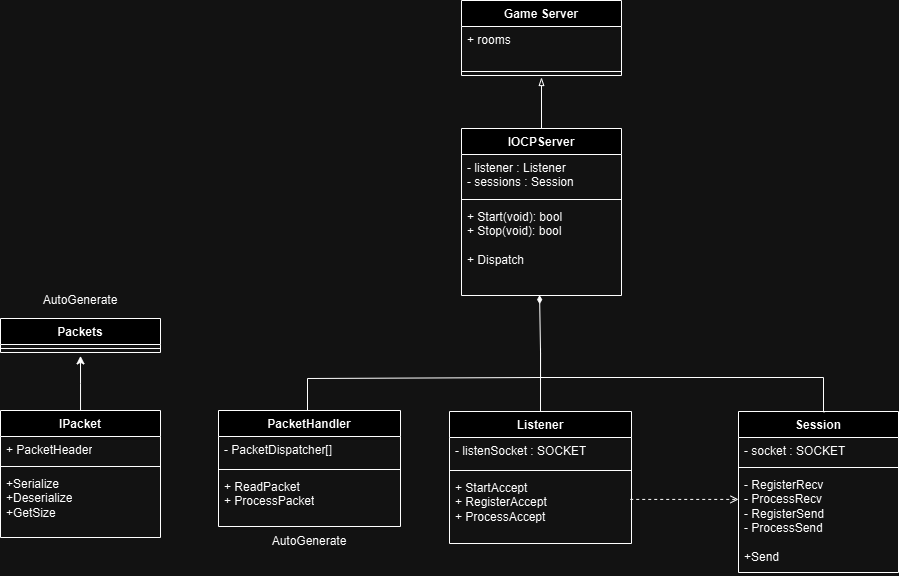

The diagram above was exported from draw.io. Its source (the exported page's mxGraphModel, read from the mxfile embedded in the PNG):
<mxGraphModel dx="2230" dy="1157" grid="0" gridSize="10" guides="1" tooltips="1" connect="1" arrows="1" fold="1" page="0" pageScale="1" pageWidth="827" pageHeight="1169" math="0" shadow="0">
  <root>
    <mxCell id="0" />
    <mxCell id="1" parent="0" />
    <mxCell id="2URPcBhNJ8omN9lMO0w3-9" value="" style="edgeStyle=orthogonalEdgeStyle;rounded=0;orthogonalLoop=1;jettySize=auto;html=1;endArrow=blockThin;endFill=0;" edge="1" parent="1" source="PGm_-er0ViUn6u5G-Ylh-1">
      <mxGeometry relative="1" as="geometry">
        <mxPoint x="-166" y="-109" as="targetPoint" />
        <Array as="points">
          <mxPoint x="-166" y="-15" />
          <mxPoint x="-166" y="-15" />
        </Array>
      </mxGeometry>
    </mxCell>
    <mxCell id="PGm_-er0ViUn6u5G-Ylh-1" value="IOCPServer" style="swimlane;fontStyle=1;align=center;verticalAlign=top;childLayout=stackLayout;horizontal=1;startSize=26;horizontalStack=0;resizeParent=1;resizeParentMax=0;resizeLast=0;collapsible=1;marginBottom=0;whiteSpace=wrap;html=1;" parent="1" vertex="1">
      <mxGeometry x="-246" y="-58" width="160" height="167" as="geometry" />
    </mxCell>
    <mxCell id="PGm_-er0ViUn6u5G-Ylh-2" value="&lt;div&gt;&lt;span style=&quot;background-color: initial;&quot;&gt;- listener : Listener&lt;/span&gt;&lt;/div&gt;&lt;div&gt;- sessions : Session&amp;nbsp;&lt;/div&gt;&lt;div&gt;&lt;br&gt;&lt;/div&gt;" style="text;strokeColor=none;fillColor=none;align=left;verticalAlign=top;spacingLeft=4;spacingRight=4;overflow=hidden;rotatable=0;points=[[0,0.5],[1,0.5]];portConstraint=eastwest;whiteSpace=wrap;html=1;" parent="PGm_-er0ViUn6u5G-Ylh-1" vertex="1">
      <mxGeometry y="26" width="160" height="41" as="geometry" />
    </mxCell>
    <mxCell id="PGm_-er0ViUn6u5G-Ylh-3" value="" style="line;strokeWidth=1;fillColor=none;align=left;verticalAlign=middle;spacingTop=-1;spacingLeft=3;spacingRight=3;rotatable=0;labelPosition=right;points=[];portConstraint=eastwest;strokeColor=inherit;" parent="PGm_-er0ViUn6u5G-Ylh-1" vertex="1">
      <mxGeometry y="67" width="160" height="8" as="geometry" />
    </mxCell>
    <mxCell id="PGm_-er0ViUn6u5G-Ylh-4" value="+ Start(void): bool&lt;div&gt;+ Stop(void): bool&lt;/div&gt;&lt;div&gt;&lt;br&gt;&lt;/div&gt;&lt;div&gt;+ Dispatch&lt;/div&gt;" style="text;strokeColor=none;fillColor=none;align=left;verticalAlign=top;spacingLeft=4;spacingRight=4;overflow=hidden;rotatable=0;points=[[0,0.5],[1,0.5]];portConstraint=eastwest;whiteSpace=wrap;html=1;" parent="PGm_-er0ViUn6u5G-Ylh-1" vertex="1">
      <mxGeometry y="75" width="160" height="92" as="geometry" />
    </mxCell>
    <mxCell id="PGm_-er0ViUn6u5G-Ylh-5" value="Listener" style="swimlane;fontStyle=1;align=center;verticalAlign=top;childLayout=stackLayout;horizontal=1;startSize=26;horizontalStack=0;resizeParent=1;resizeParentMax=0;resizeLast=0;collapsible=1;marginBottom=0;whiteSpace=wrap;html=1;" parent="1" vertex="1">
      <mxGeometry x="-258" y="225" width="182" height="132" as="geometry" />
    </mxCell>
    <mxCell id="PGm_-er0ViUn6u5G-Ylh-6" value="- listenSocket : SOCKET&lt;div&gt;&lt;br&gt;&lt;/div&gt;" style="text;strokeColor=none;fillColor=none;align=left;verticalAlign=top;spacingLeft=4;spacingRight=4;overflow=hidden;rotatable=0;points=[[0,0.5],[1,0.5]];portConstraint=eastwest;whiteSpace=wrap;html=1;" parent="PGm_-er0ViUn6u5G-Ylh-5" vertex="1">
      <mxGeometry y="26" width="182" height="29" as="geometry" />
    </mxCell>
    <mxCell id="PGm_-er0ViUn6u5G-Ylh-7" value="" style="line;strokeWidth=1;fillColor=none;align=left;verticalAlign=middle;spacingTop=-1;spacingLeft=3;spacingRight=3;rotatable=0;labelPosition=right;points=[];portConstraint=eastwest;strokeColor=inherit;" parent="PGm_-er0ViUn6u5G-Ylh-5" vertex="1">
      <mxGeometry y="55" width="182" height="8" as="geometry" />
    </mxCell>
    <mxCell id="PGm_-er0ViUn6u5G-Ylh-8" value="&lt;div&gt;&lt;div&gt;+ StartAccept&lt;/div&gt;&lt;div&gt;+ RegisterAccept&lt;/div&gt;&lt;div&gt;+ ProcessAccept&lt;/div&gt;&lt;/div&gt;" style="text;strokeColor=none;fillColor=none;align=left;verticalAlign=top;spacingLeft=4;spacingRight=4;overflow=hidden;rotatable=0;points=[[0,0.5],[1,0.5]];portConstraint=eastwest;whiteSpace=wrap;html=1;" parent="PGm_-er0ViUn6u5G-Ylh-5" vertex="1">
      <mxGeometry y="63" width="182" height="69" as="geometry" />
    </mxCell>
    <mxCell id="PGm_-er0ViUn6u5G-Ylh-13" value="&lt;div&gt;Session&lt;/div&gt;" style="swimlane;fontStyle=1;align=center;verticalAlign=top;childLayout=stackLayout;horizontal=1;startSize=26;horizontalStack=0;resizeParent=1;resizeParentMax=0;resizeLast=0;collapsible=1;marginBottom=0;whiteSpace=wrap;html=1;" parent="1" vertex="1">
      <mxGeometry x="31" y="225" width="160" height="161" as="geometry" />
    </mxCell>
    <mxCell id="PGm_-er0ViUn6u5G-Ylh-14" value="- socket : SOCKET&amp;nbsp;" style="text;strokeColor=none;fillColor=none;align=left;verticalAlign=top;spacingLeft=4;spacingRight=4;overflow=hidden;rotatable=0;points=[[0,0.5],[1,0.5]];portConstraint=eastwest;whiteSpace=wrap;html=1;" parent="PGm_-er0ViUn6u5G-Ylh-13" vertex="1">
      <mxGeometry y="26" width="160" height="26" as="geometry" />
    </mxCell>
    <mxCell id="PGm_-er0ViUn6u5G-Ylh-15" value="" style="line;strokeWidth=1;fillColor=none;align=left;verticalAlign=middle;spacingTop=-1;spacingLeft=3;spacingRight=3;rotatable=0;labelPosition=right;points=[];portConstraint=eastwest;strokeColor=inherit;" parent="PGm_-er0ViUn6u5G-Ylh-13" vertex="1">
      <mxGeometry y="52" width="160" height="8" as="geometry" />
    </mxCell>
    <mxCell id="PGm_-er0ViUn6u5G-Ylh-16" value="- RegisterRecv&lt;div&gt;- ProcessRecv&lt;/div&gt;&lt;div&gt;- RegisterSend&lt;/div&gt;&lt;div&gt;- ProcessSend&lt;/div&gt;&lt;div&gt;&lt;br&gt;&lt;/div&gt;&lt;div&gt;+Send&lt;/div&gt;&lt;div&gt;&lt;div&gt;&lt;br&gt;&lt;/div&gt;&lt;div&gt;&lt;br&gt;&lt;div&gt;&lt;br&gt;&lt;/div&gt;&lt;/div&gt;&lt;/div&gt;" style="text;strokeColor=none;fillColor=none;align=left;verticalAlign=top;spacingLeft=4;spacingRight=4;overflow=hidden;rotatable=0;points=[[0,0.5],[1,0.5]];portConstraint=eastwest;whiteSpace=wrap;html=1;" parent="PGm_-er0ViUn6u5G-Ylh-13" vertex="1">
      <mxGeometry y="60" width="160" height="101" as="geometry" />
    </mxCell>
    <mxCell id="2URPcBhNJ8omN9lMO0w3-2" style="edgeStyle=orthogonalEdgeStyle;rounded=0;orthogonalLoop=1;jettySize=auto;html=1;exitX=0.5;exitY=0;exitDx=0;exitDy=0;entryX=0.488;entryY=0.996;entryDx=0;entryDy=0;entryPerimeter=0;endArrow=diamondThin;endFill=1;" edge="1" parent="1" source="PGm_-er0ViUn6u5G-Ylh-5" target="PGm_-er0ViUn6u5G-Ylh-4">
      <mxGeometry relative="1" as="geometry" />
    </mxCell>
    <mxCell id="2URPcBhNJ8omN9lMO0w3-3" value="" style="edgeStyle=orthogonalEdgeStyle;rounded=0;orthogonalLoop=1;jettySize=auto;html=1;exitX=0.993;exitY=0.361;exitDx=0;exitDy=0;exitPerimeter=0;dashed=1;endArrow=open;endFill=0;" edge="1" parent="1" source="PGm_-er0ViUn6u5G-Ylh-8" target="PGm_-er0ViUn6u5G-Ylh-16">
      <mxGeometry relative="1" as="geometry">
        <mxPoint x="-78" y="336" as="sourcePoint" />
        <Array as="points">
          <mxPoint x="62" y="313" />
          <mxPoint x="62" y="313" />
        </Array>
      </mxGeometry>
    </mxCell>
    <mxCell id="2URPcBhNJ8omN9lMO0w3-4" style="edgeStyle=orthogonalEdgeStyle;rounded=0;orthogonalLoop=1;jettySize=auto;html=1;endArrow=none;endFill=0;exitX=0.54;exitY=0.002;exitDx=0;exitDy=0;exitPerimeter=0;" edge="1" parent="1" source="PGm_-er0ViUn6u5G-Ylh-13">
      <mxGeometry relative="1" as="geometry">
        <mxPoint x="-167" y="162" as="targetPoint" />
        <Array as="points">
          <mxPoint x="116" y="225" />
          <mxPoint x="116" y="191" />
          <mxPoint x="-167" y="191" />
          <mxPoint x="-167" y="162" />
        </Array>
      </mxGeometry>
    </mxCell>
    <mxCell id="2URPcBhNJ8omN9lMO0w3-5" value="Game Server" style="swimlane;fontStyle=1;align=center;verticalAlign=top;childLayout=stackLayout;horizontal=1;startSize=26;horizontalStack=0;resizeParent=1;resizeParentMax=0;resizeLast=0;collapsible=1;marginBottom=0;whiteSpace=wrap;html=1;" vertex="1" parent="1">
      <mxGeometry x="-246" y="-186" width="160" height="75" as="geometry" />
    </mxCell>
    <mxCell id="2URPcBhNJ8omN9lMO0w3-6" value="&lt;div&gt;+ rooms&lt;/div&gt;&lt;div&gt;&lt;br&gt;&lt;/div&gt;" style="text;strokeColor=none;fillColor=none;align=left;verticalAlign=top;spacingLeft=4;spacingRight=4;overflow=hidden;rotatable=0;points=[[0,0.5],[1,0.5]];portConstraint=eastwest;whiteSpace=wrap;html=1;" vertex="1" parent="2URPcBhNJ8omN9lMO0w3-5">
      <mxGeometry y="26" width="160" height="41" as="geometry" />
    </mxCell>
    <mxCell id="2URPcBhNJ8omN9lMO0w3-7" value="" style="line;strokeWidth=1;fillColor=none;align=left;verticalAlign=middle;spacingTop=-1;spacingLeft=3;spacingRight=3;rotatable=0;labelPosition=right;points=[];portConstraint=eastwest;strokeColor=inherit;" vertex="1" parent="2URPcBhNJ8omN9lMO0w3-5">
      <mxGeometry y="67" width="160" height="8" as="geometry" />
    </mxCell>
    <mxCell id="2URPcBhNJ8omN9lMO0w3-10" value="PacketHandler" style="swimlane;fontStyle=1;align=center;verticalAlign=top;childLayout=stackLayout;horizontal=1;startSize=26;horizontalStack=0;resizeParent=1;resizeParentMax=0;resizeLast=0;collapsible=1;marginBottom=0;whiteSpace=wrap;html=1;" vertex="1" parent="1">
      <mxGeometry x="-489" y="224" width="182" height="116" as="geometry" />
    </mxCell>
    <mxCell id="2URPcBhNJ8omN9lMO0w3-11" value="- PacketDispatcher[]" style="text;strokeColor=none;fillColor=none;align=left;verticalAlign=top;spacingLeft=4;spacingRight=4;overflow=hidden;rotatable=0;points=[[0,0.5],[1,0.5]];portConstraint=eastwest;whiteSpace=wrap;html=1;" vertex="1" parent="2URPcBhNJ8omN9lMO0w3-10">
      <mxGeometry y="26" width="182" height="29" as="geometry" />
    </mxCell>
    <mxCell id="2URPcBhNJ8omN9lMO0w3-12" value="" style="line;strokeWidth=1;fillColor=none;align=left;verticalAlign=middle;spacingTop=-1;spacingLeft=3;spacingRight=3;rotatable=0;labelPosition=right;points=[];portConstraint=eastwest;strokeColor=inherit;" vertex="1" parent="2URPcBhNJ8omN9lMO0w3-10">
      <mxGeometry y="55" width="182" height="8" as="geometry" />
    </mxCell>
    <mxCell id="2URPcBhNJ8omN9lMO0w3-13" value="&lt;div&gt;&lt;div&gt;+ ReadPacket&lt;/div&gt;&lt;/div&gt;&lt;div&gt;+ ProcessPacket&lt;/div&gt;" style="text;strokeColor=none;fillColor=none;align=left;verticalAlign=top;spacingLeft=4;spacingRight=4;overflow=hidden;rotatable=0;points=[[0,0.5],[1,0.5]];portConstraint=eastwest;whiteSpace=wrap;html=1;" vertex="1" parent="2URPcBhNJ8omN9lMO0w3-10">
      <mxGeometry y="63" width="182" height="53" as="geometry" />
    </mxCell>
    <mxCell id="2URPcBhNJ8omN9lMO0w3-18" value="" style="endArrow=none;html=1;rounded=0;" edge="1" parent="1">
      <mxGeometry width="50" height="50" relative="1" as="geometry">
        <mxPoint x="-400" y="224" as="sourcePoint" />
        <mxPoint x="-166" y="191" as="targetPoint" />
        <Array as="points">
          <mxPoint x="-400" y="192" />
        </Array>
      </mxGeometry>
    </mxCell>
    <mxCell id="2URPcBhNJ8omN9lMO0w3-24" style="edgeStyle=orthogonalEdgeStyle;rounded=0;orthogonalLoop=1;jettySize=auto;html=1;" edge="1" parent="1" source="2URPcBhNJ8omN9lMO0w3-20">
      <mxGeometry relative="1" as="geometry">
        <mxPoint x="-627" y="169.3809523809523" as="targetPoint" />
      </mxGeometry>
    </mxCell>
    <mxCell id="2URPcBhNJ8omN9lMO0w3-20" value="IPacket" style="swimlane;fontStyle=1;align=center;verticalAlign=top;childLayout=stackLayout;horizontal=1;startSize=26;horizontalStack=0;resizeParent=1;resizeParentMax=0;resizeLast=0;collapsible=1;marginBottom=0;whiteSpace=wrap;html=1;" vertex="1" parent="1">
      <mxGeometry x="-707" y="224" width="160" height="127" as="geometry" />
    </mxCell>
    <mxCell id="2URPcBhNJ8omN9lMO0w3-21" value="+ PacketHeader" style="text;strokeColor=none;fillColor=none;align=left;verticalAlign=top;spacingLeft=4;spacingRight=4;overflow=hidden;rotatable=0;points=[[0,0.5],[1,0.5]];portConstraint=eastwest;whiteSpace=wrap;html=1;" vertex="1" parent="2URPcBhNJ8omN9lMO0w3-20">
      <mxGeometry y="26" width="160" height="26" as="geometry" />
    </mxCell>
    <mxCell id="2URPcBhNJ8omN9lMO0w3-22" value="" style="line;strokeWidth=1;fillColor=none;align=left;verticalAlign=middle;spacingTop=-1;spacingLeft=3;spacingRight=3;rotatable=0;labelPosition=right;points=[];portConstraint=eastwest;strokeColor=inherit;" vertex="1" parent="2URPcBhNJ8omN9lMO0w3-20">
      <mxGeometry y="52" width="160" height="8" as="geometry" />
    </mxCell>
    <mxCell id="2URPcBhNJ8omN9lMO0w3-23" value="+Serialize&lt;div&gt;+Deserialize&lt;/div&gt;&lt;div&gt;+GetSize&lt;/div&gt;" style="text;strokeColor=none;fillColor=none;align=left;verticalAlign=top;spacingLeft=4;spacingRight=4;overflow=hidden;rotatable=0;points=[[0,0.5],[1,0.5]];portConstraint=eastwest;whiteSpace=wrap;html=1;" vertex="1" parent="2URPcBhNJ8omN9lMO0w3-20">
      <mxGeometry y="60" width="160" height="67" as="geometry" />
    </mxCell>
    <mxCell id="2URPcBhNJ8omN9lMO0w3-25" value="Packets" style="swimlane;fontStyle=1;align=center;verticalAlign=top;childLayout=stackLayout;horizontal=1;startSize=26;horizontalStack=0;resizeParent=1;resizeParentMax=0;resizeLast=0;collapsible=1;marginBottom=0;whiteSpace=wrap;html=1;" vertex="1" parent="1">
      <mxGeometry x="-707" y="132" width="160" height="34" as="geometry" />
    </mxCell>
    <mxCell id="2URPcBhNJ8omN9lMO0w3-27" value="" style="line;strokeWidth=1;fillColor=none;align=left;verticalAlign=middle;spacingTop=-1;spacingLeft=3;spacingRight=3;rotatable=0;labelPosition=right;points=[];portConstraint=eastwest;strokeColor=inherit;" vertex="1" parent="2URPcBhNJ8omN9lMO0w3-25">
      <mxGeometry y="26" width="160" height="8" as="geometry" />
    </mxCell>
    <mxCell id="2URPcBhNJ8omN9lMO0w3-29" value="AutoGenerate" style="text;html=1;align=center;verticalAlign=middle;whiteSpace=wrap;rounded=0;" vertex="1" parent="1">
      <mxGeometry x="-657" y="99" width="60" height="30" as="geometry" />
    </mxCell>
    <mxCell id="2URPcBhNJ8omN9lMO0w3-30" value="AutoGenerate" style="text;html=1;align=center;verticalAlign=middle;whiteSpace=wrap;rounded=0;" vertex="1" parent="1">
      <mxGeometry x="-428" y="340" width="60" height="30" as="geometry" />
    </mxCell>
  </root>
</mxGraphModel>